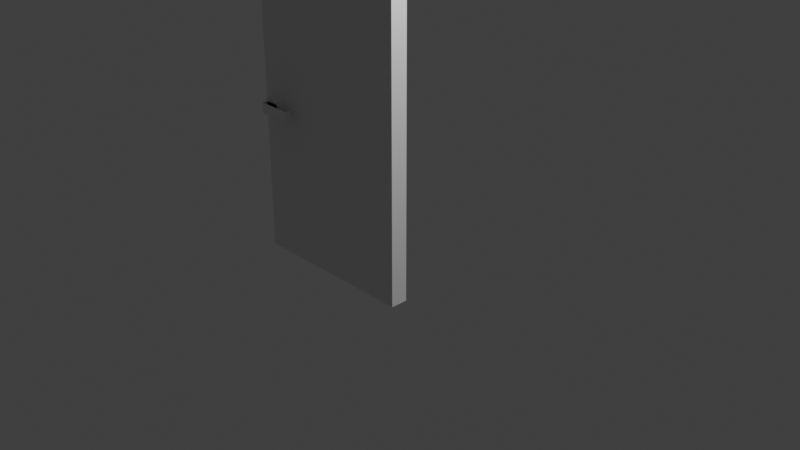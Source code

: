 # Source: pine_door_wglass_activated.blend  (saved by Blender 3.0.42; exported with 4.5.12 LTS)
import bpy
from mathutils import Matrix  # noqa: F401  (used for matrix-valued properties, if any)

bpy.ops.wm.read_factory_settings(use_empty=True)
scene = bpy.context.scene
scene.name = 'Scene'

# ---- collections
col_collection = bpy.data.collections.new('Collection'); scene.collection.children.link(col_collection)

# ---- materials (node trees are filled in below, after node groups)
mat_material_001 = bpy.data.materials.new('Material.001')
mat_material_001.use_transparent_shadow = False
mat_material_002 = bpy.data.materials.new('Material.002')
mat_material_002.use_transparent_shadow = False

# ---- material node trees

# ---- world
world_world = bpy.data.worlds.new('World'); scene.world = world_world
world_world.use_nodes = True; world_world.node_tree.nodes.clear()
_N = world_world.node_tree.nodes; _L = world_world.node_tree.links
n0 = _N.new('ShaderNodeOutputWorld'); n0.name = 'World Output'; n0.location = (300, 300)
n1 = _N.new('ShaderNodeBackground'); n1.name = 'Background'; n1.location = (10, 300)
n1.inputs[0].default_value = (0.05088, 0.05088, 0.05088, 1.0)
_L.new(n1.outputs[0], n0.inputs[0])
n0.is_active_output = True
world_world.color = (0.05088, 0.05088, 0.05088)
world_world.use_sun_shadow = False
world_world.sun_shadow_jitter_overblur = 0.0

# ---- cameras
cam_camera = bpy.data.cameras.new('Camera')
cam_camera.clip_end = 100.0
cam_camera.ortho_scale = 7.314

# ---- lights
light_light = bpy.data.lights.new('Light', 'POINT')
light_light.transmission_factor = 0.0
light_light.energy = 1000.0
light_light.shadow_soft_size = 0.1
light_light.shadow_maximum_resolution = 0.006
light_light.use_absolute_resolution = True

# ---- meshes
me_cube_001 = bpy.data.meshes.new('Cube.001')
me_cube_001.from_pydata([(0.0, 0.95, 3.0), (-2.0, 0.95, -1.0), (-2.0, 0.75, -1.0), (-1.825, 1.03, 0.8654), (-1.91, 1.03, 0.8303), (-1.91, 0.95, 0.6606), (-1.74, 0.95, 0.6606), (-1.74, 1.03, 0.6606), (-1.705, 0.95, 0.7454), (-1.945, 0.95, 0.7454), (-1.91, 0.95, 0.8303), (-1.825, 0.95, 0.6254), (-1.825, 1.03, 0.6254), (-1.825, 0.95, 0.8654), (-1.74, 0.95, 0.8303), (-1.486, 1.097, 0.686), (-1.486, 1.03, 0.8048), (-1.884, 1.03, 0.8048), (-1.486, 1.03, 0.686), (-1.884, 1.097, 0.8048), (-1.884, 1.097, 0.686), (-1.884, 1.03, 0.686), (-1.486, 1.097, 0.8048), (0.0, 0.75, 3.0), (-2.0, 0.95, 3.0), (-2.0, 0.75, 3.0), (0.0, 0.95, -1.0), (0.0, 0.75, -1.0), (-1.74, 1.03, 0.8303), (-1.705, 1.03, 0.7454), (-1.945, 1.03, 0.7454), (-1.91, 1.03, 0.6606), (-1.825, 0.67, 0.6254), (-1.91, 0.75, 0.6606), (-1.74, 0.75, 0.6606), (-1.825, 0.75, 0.6254), (-1.74, 0.75, 0.8303), (-1.945, 0.75, 0.7454), (-1.91, 0.75, 0.8303), (-1.705, 0.75, 0.7454), (-1.74, 0.67, 0.6606), (-1.825, 0.75, 0.8654), (-1.825, 0.67, 0.8654), (-1.486, 0.67, 0.8048), (-1.486, 0.6029, 0.686), (-1.486, 0.67, 0.686), (-1.884, 0.67, 0.686), (-1.6, 0.67, 0.686), (-1.884, 0.67, 0.8048), (-1.6, 0.67, 0.8048), (-1.884, 0.6029, 0.8048), (-1.884, 0.6029, 0.686), (-1.91, 0.67, 0.8303), (-1.74, 0.67, 0.8303), (-1.705, 0.67, 0.7454), (-1.945, 0.67, 0.7454), (-1.91, 0.67, 0.6606), (-1.486, 0.6029, 0.8048)], [], [(24, 1, 2, 25), (0, 26, 1, 24), (27, 23, 25, 2), (0, 23, 27, 26), (23, 0, 24, 25), (30, 29, 12), (3, 10, 13), (4, 10, 3), (30, 5, 9), (31, 5, 30), (12, 6, 11), (7, 6, 12), (29, 14, 8), (28, 14, 29), (4, 9, 10), (30, 9, 4), (31, 11, 5), (12, 11, 31), (7, 8, 6), (29, 8, 7), (28, 13, 14), (3, 13, 28), (16, 15, 22), (18, 15, 16), (18, 17, 21), (16, 17, 18), (15, 21, 20), (18, 21, 15), (20, 17, 19), (21, 17, 20), (20, 22, 15), (19, 22, 20), (17, 22, 19), (16, 22, 17), (3, 30, 4), (30, 3, 28), (30, 28, 29), (12, 29, 7), (30, 12, 31), (32, 54, 55), (42, 38, 52), (41, 38, 42), (55, 33, 56), (37, 33, 55), (32, 34, 40), (35, 34, 32), (54, 36, 53), (39, 36, 54), (52, 37, 55), (38, 37, 52), (56, 35, 32), (33, 35, 56), (40, 39, 54), (34, 39, 40), (53, 41, 42), (36, 41, 53), (44, 43, 57), (45, 43, 44), (51, 45, 44), (51, 48, 46), (50, 48, 51), (46, 49, 47), (48, 49, 46), (49, 45, 47), (43, 45, 49), (51, 57, 50), (44, 57, 51), (52, 55, 42), (53, 42, 55), (54, 53, 55), (40, 54, 32), (56, 32, 55), (48, 43, 49), (26, 27, 2, 1)])
me_cube_001.polygons.foreach_set('material_index', [0, 0, 0, 0, 0, 1, 1, 1, 1, 1, 1, 1, 1, 1, 1, 1, 1, 1, 1, 1, 1, 1, 1, 1, 1, 1, 1, 1, 1, 1, 1, 1, 1, 1, 1, 1, 1, 1, 1, 1, 1, 1, 1, 1, 1, 1, 1, 1, 1, 1, 1, 1, 1, 1, 1, 1, 1, 1, 1, 1, 1, 1, 1, 1, 1, 1, 1, 1, 1, 1, 1, 1, 1, 0])
_uv = me_cube_001.uv_layers.new(name='UVMap')
_uv.uv.foreach_set('vector', [0.75, 0.0, 0.75, 1.0, 0.7031, 1.0, 0.7031, 0.0, 0.25, 1.0, 0.25, 0.0, 0.75, 0.0, 0.75, 1.0, 0.25, 0.0, 0.25, 1.0, 0.75, 1.0, 0.75, 0.0, 0.7031, 0.0, 0.75, 0.0, 0.75, 1.0, 0.7031, 1.0, 0.75, -0.04688, 0.75, 0.0, 0.25, 0.0, 0.25, -0.04688, 0.594, 0.5369, 0.8401, 0.6388, 0.6661, 0.7109, 1.002, 0.3752, 0.8998, 0.2864, 1.002, 0.2864, 0.8998, 0.3752, 0.8998, 0.2864, 1.002, 0.3752, 0.7978, 0.3752, 0.6959, 0.2864, 0.7978, 0.2864, 0.6959, 0.3752, 0.6959, 0.2864, 0.7978, 0.3752, 0.4102, 0.04262, 0.5122, 0.1314, 0.4102, 0.1314, 0.5122, 0.04262, 0.5122, 0.1314, 0.4102, 0.04262, 0.6141, 0.04262, 0.716, 0.1314, 0.6141, 0.1314, 0.716, 0.04262, 0.716, 0.1314, 0.6141, 0.04262, 0.8998, 0.3752, 0.7978, 0.2864, 0.8998, 0.2864, 0.7978, 0.3752, 0.7978, 0.2864, 0.8998, 0.3752, 0.6959, 0.3752, 0.594, 0.2864, 0.6959, 0.2864, 0.594, 0.3752, 0.594, 0.2864, 0.6959, 0.3752, 0.5122, 0.04262, 0.6141, 0.1314, 0.5122, 0.1314, 0.6141, 0.04262, 0.6141, 0.1314, 0.5122, 0.04262, 0.716, 0.04262, 0.8179, 0.1314, 0.716, 0.1314, 0.8179, 0.04262, 0.8179, 0.1314, 0.716, 0.04262, 0.002125, 0.4699, 0.07658, 0.3381, 0.07658, 0.4699, 0.002125, 0.3381, 0.07658, 0.3381, 0.002125, 0.4699, 0.07658, 0.2637, 0.5191, 0.1318, 0.5191, 0.2637, 0.07658, 0.1318, 0.5191, 0.1318, 0.07658, 0.2637, 0.07658, 0.3381, 0.5191, 0.2637, 0.5191, 0.3381, 0.07658, 0.2637, 0.5191, 0.2637, 0.07658, 0.3381, 0.5191, 0.3381, 0.5936, 0.4699, 0.5191, 0.4699, 0.5936, 0.3381, 0.5936, 0.4699, 0.5191, 0.3381, 0.5191, 0.3381, 0.07658, 0.4699, 0.07658, 0.3381, 0.5191, 0.4699, 0.07658, 0.4699, 0.5191, 0.3381, 0.5191, 0.5444, 0.07658, 0.4699, 0.5191, 0.4699, 0.07658, 0.5444, 0.07658, 0.4699, 0.5191, 0.5444, 0.768, 0.4648, 0.594, 0.5369, 0.6661, 0.4648, 0.594, 0.5369, 0.768, 0.4648, 0.8401, 0.5369, 0.594, 0.5369, 0.8401, 0.5369, 0.8401, 0.6388, 0.6661, 0.7109, 0.8401, 0.6388, 0.768, 0.7109, 0.594, 0.5369, 0.6661, 0.7109, 0.594, 0.6388, 0.6661, 0.9574, 0.8401, 0.8853, 0.594, 0.7834, 0.594, 0.3756, 0.6959, 0.4644, 0.6959, 0.3756, 0.594, 0.4644, 0.6959, 0.4644, 0.594, 0.3756, 0.7978, 0.3756, 0.8998, 0.4644, 0.8998, 0.3756, 0.7978, 0.4644, 0.8998, 0.4644, 0.7978, 0.3756, 0.4098, 0.1314, 0.3079, 0.04262, 0.3079, 0.1314, 0.4098, 0.04262, 0.3079, 0.04262, 0.4098, 0.1314, 0.206, 0.1314, 0.104, 0.04262, 0.104, 0.1314, 0.206, 0.04262, 0.104, 0.04262, 0.206, 0.1314, 0.6959, 0.3756, 0.7978, 0.4644, 0.7978, 0.3756, 0.6959, 0.4644, 0.7978, 0.4644, 0.6959, 0.3756, 0.8998, 0.3756, 1.002, 0.4644, 1.002, 0.3756, 0.8998, 0.4644, 1.002, 0.4644, 0.8998, 0.3756, 0.3079, 0.1314, 0.206, 0.04262, 0.206, 0.1314, 0.3079, 0.04262, 0.206, 0.04262, 0.3079, 0.1314, 0.104, 0.1314, 0.002125, 0.04262, 0.002125, 0.1314, 0.104, 0.04262, 0.002125, 0.04262, 0.104, 0.1314, 0.07658, 0.7511, 0.002125, 0.8829, 0.07658, 0.8829, 0.002125, 0.7511, 0.002125, 0.8829, 0.07658, 0.7511, 0.5191, 0.7511, 0.07658, 0.6767, 0.07658, 0.7511, 0.5191, 0.7511, 0.5936, 0.8829, 0.5936, 0.7511, 0.5191, 0.8829, 0.5936, 0.8829, 0.5191, 0.7511, 0.5191, 0.6767, 0.2035, 0.5448, 0.2035, 0.6767, 0.5191, 0.5448, 0.2035, 0.5448, 0.5191, 0.6767, 0.2035, 0.5448, 0.07658, 0.6767, 0.2035, 0.6767, 0.07658, 0.5448, 0.07658, 0.6767, 0.2035, 0.5448, 0.5191, 0.7511, 0.07658, 0.8829, 0.5191, 0.8829, 0.07658, 0.7511, 0.07658, 0.8829, 0.5191, 0.7511, 0.6661, 0.7113, 0.594, 0.7834, 0.768, 0.7113, 0.8401, 0.7834, 0.768, 0.7113, 0.594, 0.7834, 0.8401, 0.8853, 0.8401, 0.7834, 0.594, 0.7834, 0.768, 0.9574, 0.8401, 0.8853, 0.6661, 0.9574, 0.594, 0.8853, 0.6661, 0.9574, 0.594, 0.7834, 0.5191, 0.9574, 0.07658, 0.9574, 0.2035, 0.9574, 0.75, 0.9531, 0.75, 1.0, 0.25, 1.0, 0.25, 0.9531])
me_cube_001.materials.append(mat_material_001)
me_cube_001.materials.append(mat_material_002)
me_cube_001.use_remesh_fix_poles = True
me_cube_001.use_remesh_preserve_attributes = False
me_cube_001.update()

# ---- objects
ob_cube = bpy.data.objects.new('Cube', me_cube_001)
ob_light = bpy.data.objects.new('Light', light_light)
ob_camera = bpy.data.objects.new('Camera', cam_camera)

# ---- transforms, parenting, visibility, modifiers, constraints
ob_cube.location = (0.0, -0.85, 0.0)
ob_cube.rotation_mode = 'QUATERNION'
ob_cube.rotation_quaternion = (1.0, 0.0, 0.0, 0.0)
ob_light.location = (4.076, 1.005, 5.904)
ob_light.rotation_euler = (0.6503, 0.05522, 1.866)
ob_light.lock_rotations_4d = False
ob_light.empty_display_type = 'ARROWS'
ob_light.color = (0.0, 0.0, 0.0, 0.0)
ob_light.lineart.crease_threshold = 0.0
ob_camera.location = (7.359, -6.926, 4.958)
ob_camera.rotation_euler = (1.109, 0.0, 0.8149)
ob_camera.lock_rotations_4d = False
ob_camera.empty_display_type = 'ARROWS'
ob_camera.color = (0.0, 0.0, 0.0, 0.0)
ob_camera.display_type = 'WIRE'
ob_camera.lineart.crease_threshold = 0.0

# ---- collection membership
scene.collection.objects.link(ob_cube)
col_collection.objects.link(ob_light)
col_collection.objects.link(ob_camera)

# ---- scene / render settings (as saved in the file)
scene.camera = ob_camera
scene.frame_start = 1; scene.frame_end = 250; scene.frame_set(1)
scene.render.engine = 'BLENDER_EEVEE_NEXT'
scene.cycles.sampling_pattern = 'TABULATED_SOBOL'
scene.cycles.use_light_tree = False
scene.view_settings.view_transform = 'Standard'
bpy.context.view_layer.update()
